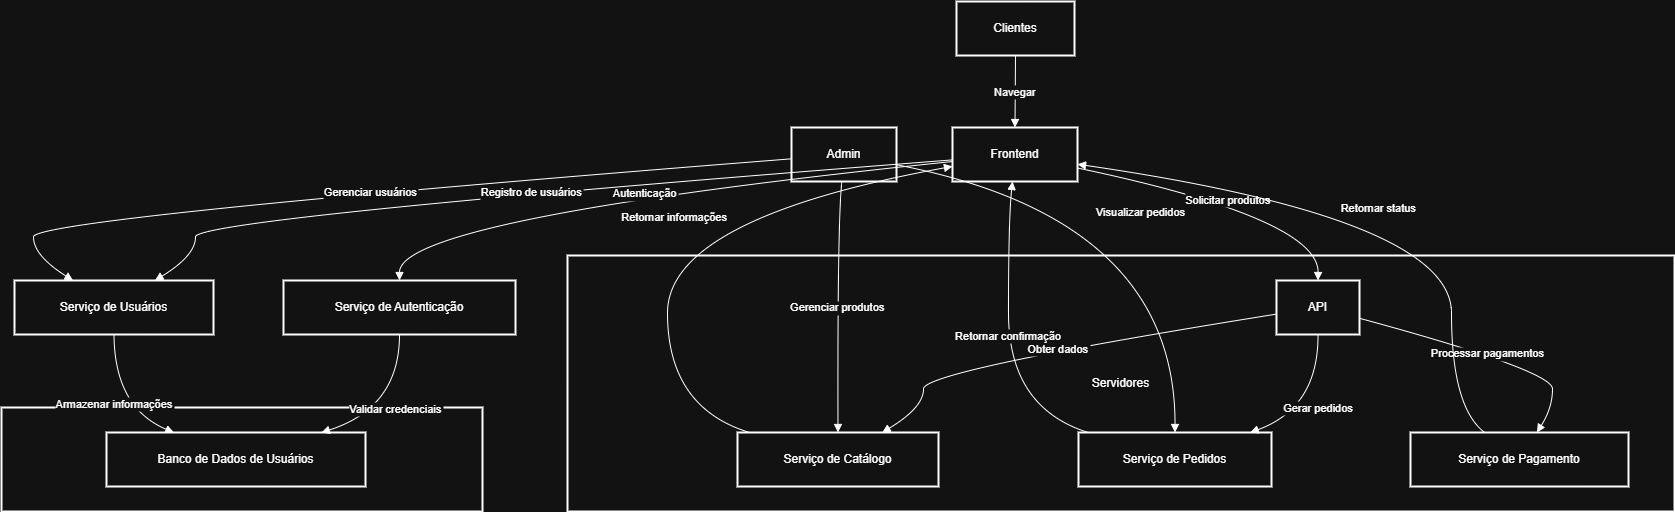

The diagram above was exported from draw.io. Its source (the exported page's mxGraphModel, read from the mxfile embedded in the PNG):
<mxGraphModel dx="1042" dy="510" grid="1" gridSize="10" guides="1" tooltips="1" connect="1" arrows="1" fold="1" page="1" pageScale="1" pageWidth="827" pageHeight="1169" math="0" shadow="0">
  <root>
    <mxCell id="0" />
    <mxCell id="1" parent="0" />
    <mxCell id="2" value="Banco de Dados" style="whiteSpace=wrap;strokeWidth=2;" parent="1" vertex="1">
      <mxGeometry x="45" y="414" width="481" height="104" as="geometry" />
    </mxCell>
    <mxCell id="3" value="Servidores" style="whiteSpace=wrap;strokeWidth=2;" parent="1" vertex="1">
      <mxGeometry x="611" y="262" width="1107" height="256" as="geometry" />
    </mxCell>
    <mxCell id="4" value="Clientes" style="whiteSpace=wrap;strokeWidth=2;" parent="1" vertex="1">
      <mxGeometry x="1000" y="8" width="118" height="54" as="geometry" />
    </mxCell>
    <mxCell id="5" value="Frontend" style="whiteSpace=wrap;strokeWidth=2;" parent="1" vertex="1">
      <mxGeometry x="996" y="134" width="125" height="54" as="geometry" />
    </mxCell>
    <mxCell id="6" value="API" style="whiteSpace=wrap;strokeWidth=2;" parent="1" vertex="1">
      <mxGeometry x="1320" y="287" width="83" height="54" as="geometry" />
    </mxCell>
    <mxCell id="7" value="Serviço de Catálogo" style="whiteSpace=wrap;strokeWidth=2;" parent="1" vertex="1">
      <mxGeometry x="781" y="439" width="201" height="54" as="geometry" />
    </mxCell>
    <mxCell id="8" value="Serviço de Pedidos" style="whiteSpace=wrap;strokeWidth=2;" parent="1" vertex="1">
      <mxGeometry x="1122" y="439" width="193" height="54" as="geometry" />
    </mxCell>
    <mxCell id="9" value="Serviço de Pagamento" style="whiteSpace=wrap;strokeWidth=2;" parent="1" vertex="1">
      <mxGeometry x="1454" y="439" width="218" height="54" as="geometry" />
    </mxCell>
    <mxCell id="10" value="Serviço de Autenticação" style="whiteSpace=wrap;strokeWidth=2;" parent="1" vertex="1">
      <mxGeometry x="327" y="287" width="232" height="54" as="geometry" />
    </mxCell>
    <mxCell id="11" value="Serviço de Usuários" style="whiteSpace=wrap;strokeWidth=2;" parent="1" vertex="1">
      <mxGeometry x="58" y="287" width="199" height="54" as="geometry" />
    </mxCell>
    <mxCell id="12" value="Banco de Dados de Usuários" style="whiteSpace=wrap;strokeWidth=2;" parent="1" vertex="1">
      <mxGeometry x="150" y="439" width="259" height="54" as="geometry" />
    </mxCell>
    <mxCell id="13" value="Admin" style="whiteSpace=wrap;strokeWidth=2;" parent="1" vertex="1">
      <mxGeometry x="835" y="134" width="105" height="54" as="geometry" />
    </mxCell>
    <mxCell id="14" value="Navegar" style="curved=1;startArrow=none;endArrow=block;exitX=0.5;exitY=1;entryX=0.5;entryY=0.01;" parent="1" source="4" target="5" edge="1">
      <mxGeometry relative="1" as="geometry">
        <Array as="points" />
      </mxGeometry>
    </mxCell>
    <mxCell id="15" value="Solicitar produtos" style="curved=1;startArrow=none;endArrow=block;exitX=1;exitY=0.75;entryX=0.5;entryY=-0.01;" parent="1" source="5" target="6" edge="1">
      <mxGeometry relative="1" as="geometry">
        <Array as="points">
          <mxPoint x="1362" y="225" />
        </Array>
      </mxGeometry>
    </mxCell>
    <mxCell id="16" value="Obter dados" style="curved=1;startArrow=none;endArrow=block;exitX=0.01;exitY=0.62;entryX=0.72;entryY=0;" parent="1" source="6" target="7" edge="1">
      <mxGeometry relative="1" as="geometry">
        <Array as="points">
          <mxPoint x="967" y="377" />
          <mxPoint x="967" y="414" />
        </Array>
      </mxGeometry>
    </mxCell>
    <mxCell id="17" value="Gerar pedidos" style="curved=1;startArrow=none;endArrow=block;exitX=0.5;exitY=0.99;entryX=0.89;entryY=0;" parent="1" source="6" target="8" edge="1">
      <mxGeometry relative="1" as="geometry">
        <Array as="points">
          <mxPoint x="1362" y="414" />
        </Array>
      </mxGeometry>
    </mxCell>
    <mxCell id="18" value="Processar pagamentos" style="curved=1;startArrow=none;endArrow=block;exitX=1;exitY=0.7;entryX=0.58;entryY=0;" parent="1" source="6" target="9" edge="1">
      <mxGeometry relative="1" as="geometry">
        <Array as="points">
          <mxPoint x="1596" y="377" />
          <mxPoint x="1596" y="414" />
        </Array>
      </mxGeometry>
    </mxCell>
    <mxCell id="19" value="Retornar informações" style="curved=1;startArrow=none;endArrow=block;exitX=0.06;exitY=0;entryX=0;entryY=0.72;" parent="1" source="7" target="5" edge="1">
      <mxGeometry relative="1" as="geometry">
        <Array as="points">
          <mxPoint x="711" y="414" />
          <mxPoint x="711" y="225" />
        </Array>
      </mxGeometry>
    </mxCell>
    <mxCell id="20" value="Retornar confirmação" style="curved=1;startArrow=none;endArrow=block;exitX=0.05;exitY=0;entryX=0.48;entryY=1.01;" parent="1" source="8" target="5" edge="1">
      <mxGeometry relative="1" as="geometry">
        <Array as="points">
          <mxPoint x="1052" y="414" />
          <mxPoint x="1052" y="225" />
        </Array>
      </mxGeometry>
    </mxCell>
    <mxCell id="21" value="Retornar status" style="curved=1;startArrow=none;endArrow=block;exitX=0.34;exitY=0;entryX=1;entryY=0.68;" parent="1" source="9" target="5" edge="1">
      <mxGeometry relative="1" as="geometry">
        <Array as="points">
          <mxPoint x="1495" y="414" />
          <mxPoint x="1495" y="225" />
        </Array>
      </mxGeometry>
    </mxCell>
    <mxCell id="22" value="Autenticação" style="curved=1;startArrow=none;endArrow=block;exitX=0;exitY=0.63;entryX=0.5;entryY=-0.01;" parent="1" source="5" target="10" edge="1">
      <mxGeometry relative="1" as="geometry">
        <Array as="points">
          <mxPoint x="443" y="225" />
        </Array>
      </mxGeometry>
    </mxCell>
    <mxCell id="23" value="Registro de usuários" style="curved=1;startArrow=none;endArrow=block;exitX=0;exitY=0.6;entryX=0.71;entryY=-0.01;" parent="1" source="5" target="11" edge="1">
      <mxGeometry relative="1" as="geometry">
        <Array as="points">
          <mxPoint x="239" y="225" />
          <mxPoint x="239" y="262" />
        </Array>
      </mxGeometry>
    </mxCell>
    <mxCell id="24" value="Validar credenciais" style="curved=1;startArrow=none;endArrow=block;exitX=0.5;exitY=0.99;entryX=0.83;entryY=0;" parent="1" source="10" target="12" edge="1">
      <mxGeometry relative="1" as="geometry">
        <Array as="points">
          <mxPoint x="443" y="414" />
        </Array>
      </mxGeometry>
    </mxCell>
    <mxCell id="25" value="Armazenar informações" style="curved=1;startArrow=none;endArrow=block;exitX=0.5;exitY=0.99;entryX=0.26;entryY=0;" parent="1" source="11" target="12" edge="1">
      <mxGeometry relative="1" as="geometry">
        <Array as="points">
          <mxPoint x="158" y="414" />
        </Array>
      </mxGeometry>
    </mxCell>
    <mxCell id="26" value="Gerenciar produtos" style="curved=1;startArrow=none;endArrow=block;exitX=0.48;exitY=1.01;entryX=0.5;entryY=0;" parent="1" source="13" target="7" edge="1">
      <mxGeometry relative="1" as="geometry">
        <Array as="points">
          <mxPoint x="881" y="225" />
        </Array>
      </mxGeometry>
    </mxCell>
    <mxCell id="27" value="Visualizar pedidos" style="curved=1;startArrow=none;endArrow=block;exitX=1;exitY=0.69;entryX=0.5;entryY=0;" parent="1" source="13" target="8" edge="1">
      <mxGeometry relative="1" as="geometry">
        <Array as="points">
          <mxPoint x="1219" y="225" />
        </Array>
      </mxGeometry>
    </mxCell>
    <mxCell id="28" value="Gerenciar usuários" style="curved=1;startArrow=none;endArrow=block;exitX=0;exitY=0.58;entryX=0.29;entryY=-0.01;" parent="1" source="13" target="11" edge="1">
      <mxGeometry relative="1" as="geometry">
        <Array as="points">
          <mxPoint x="77" y="225" />
          <mxPoint x="77" y="262" />
        </Array>
      </mxGeometry>
    </mxCell>
  </root>
</mxGraphModel>